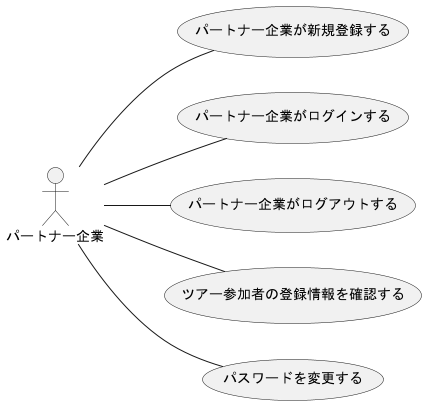

The diagram above was rendered by PlantUML. Its source (embedded in the PNG):
@startuml パートナー企業_usecase(1)
left to right direction
actor パートナー企業

パートナー企業 -- (パートナー企業が新規登録する)
パートナー企業 -- (パートナー企業がログインする)
パートナー企業 -- (パートナー企業がログアウトする)
パートナー企業 -- (ツアー参加者の登録情報を確認する)
パートナー企業 -- (パスワードを変更する)
@enduml